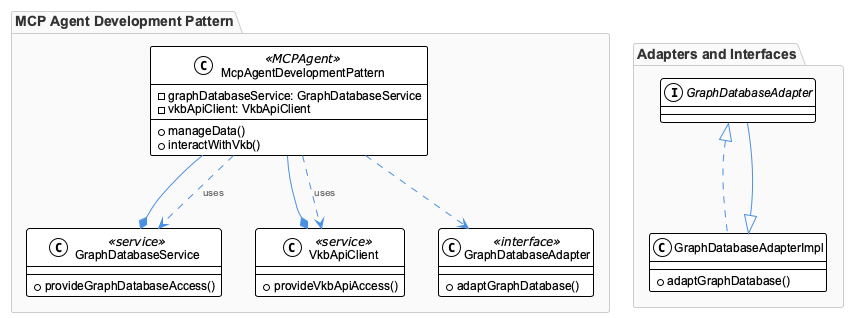

The diagram above was rendered by PlantUML. Its source (embedded in the PNG):
@startuml
!include /Users/q284340/Agentic/coding/docs/puml/_standard-style.puml

package "MCP Agent Development Pattern" {
  class McpAgentDevelopmentPattern <<MCPAgent>> {
    - graphDatabaseService: GraphDatabaseService
    - vkbApiClient: VkbApiClient
    + manageData()
    + interactWithVkb()
  }

  class GraphDatabaseService <<service>> {
    + provideGraphDatabaseAccess()
  }

  class VkbApiClient <<service>> {
    + provideVkbApiAccess()
  }

  class GraphDatabaseAdapter <<interface>> {
    + adaptGraphDatabase()
  }

  McpAgentDevelopmentPattern --* GraphDatabaseService
  McpAgentDevelopmentPattern --* VkbApiClient
  McpAgentDevelopmentPattern ..> GraphDatabaseAdapter
}

package "Adapters and Interfaces" {
  class GraphDatabaseAdapterImpl implements GraphDatabaseAdapter {
    + adaptGraphDatabase()
  }

  GraphDatabaseAdapter --|> GraphDatabaseAdapterImpl
}

McpAgentDevelopmentPattern ..> VkbApiClient : uses
McpAgentDevelopmentPattern ..> GraphDatabaseService : uses

@enduml